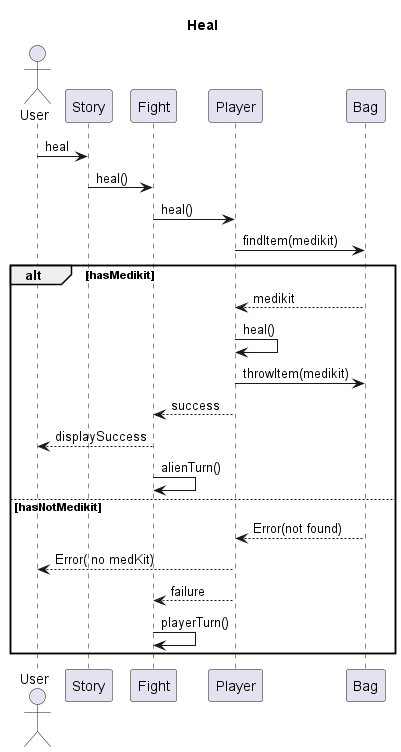

The diagram above was rendered by PlantUML. Its source (embedded in the PNG):
@startuml

title Heal

actor User
participant Story
participant Fight
participant Player
participant Bag

User -> Story : heal
Story -> Fight : heal()
Fight -> Player : heal()
Player -> Bag : findItem(medikit)
alt hasMedikit
    return medikit
    Player -> Player : heal()
    Player -> Bag : throwItem(medikit)
    Player --> Fight : success
    Fight --> User : displaySuccess
    Fight -> Fight : alienTurn()
else hasNotMedikit
    Bag --> Player : Error(not found)
    Player --> User : Error( no medKit)
    Player --> Fight : failure
    Fight -> Fight : playerTurn()
end 

@enduml